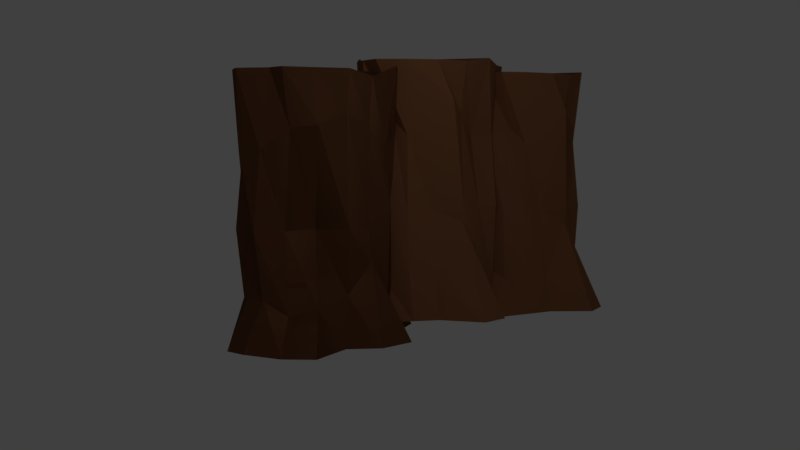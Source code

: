 # Source: cliff_1.blend  (saved by Blender 2.79.0; exported with 4.5.12 LTS)
import bpy
from mathutils import Matrix  # noqa: F401  (used for matrix-valued properties, if any)

bpy.ops.wm.read_factory_settings(use_empty=True)
scene = bpy.context.scene
scene.name = 'Scene'

# ---- collections
col_collection_1 = bpy.data.collections.new('Collection 1'); scene.collection.children.link(col_collection_1)

# ---- materials (node trees are filled in below, after node groups)
mat_cliff_material_1 = bpy.data.materials.new('cliff material 1')
mat_cliff_material_1.alpha_threshold = 0.0
mat_cliff_material_1.use_transparent_shadow = False
mat_cliff_material_1.diffuse_color = (0.2668, 0.1111, 0.05009, 1.0)
mat_cliff_material_1.specular_color = (0.5277, 0.2161, 0.09266)
mat_cliff_material_1.roughness = 0.5
mat_cliff_material_2 = bpy.data.materials.new('cliff material 2')
mat_cliff_material_2.alpha_threshold = 0.0
mat_cliff_material_2.use_transparent_shadow = False
mat_cliff_material_2.diffuse_color = (0.1523, 0.06364, 0.04969, 1.0)
mat_cliff_material_2.roughness = 0.5

# ---- material node trees

# ---- world
world_world = bpy.data.worlds.new('World'); scene.world = world_world
world_world.color = (0.05088, 0.05088, 0.05088)
world_world.use_sun_shadow = False
world_world.sun_shadow_jitter_overblur = 0.0
world_world.cycles.sampling_method = 'MANUAL'

# ---- cameras
cam_camera = bpy.data.cameras.new('Camera')
cam_camera.clip_end = 100.0
cam_camera.lens = 35.0
cam_camera.sensor_width = 32.0
cam_camera.sensor_height = 18.0
cam_camera.ortho_scale = 7.314
cam_camera.dof.focus_distance = 0.0
cam_camera.dof.aperture_fstop = 128.0

# ---- lights
light_lamp_002 = bpy.data.lights.new('Lamp.002', 'POINT')
light_lamp_002.transmission_factor = 0.0
light_lamp_002.cutoff_distance = 30.0
light_lamp_002.energy = 100.0
light_lamp_002.shadow_buffer_clip_start = 1.001
light_lamp_002.shadow_soft_size = 0.1
light_lamp_002.shadow_maximum_resolution = 0.006
light_lamp_002.use_absolute_resolution = True

# ---- meshes
me_cylinder_003 = bpy.data.meshes.new('Cylinder.003')
me_cylinder_003.from_pydata([(-0.1981, 1.081, 2.384e-07), (-0.2991, 1.057, 5.0), (0.4924, 1.646, 2.384e-07), (0.3613, 1.045, 5.0), (1.065, 1.417, 2.384e-07), (0.9112, 1.069, 5.0), (1.627, 0.8637, 2.384e-07), (1.061, 0.7411, 5.0), (1.843, 0.5273, 2.384e-07), (1.59, 0.4549, 5.0), (1.442, 0.01422, 2.384e-07), (1.586, 0.01565, 5.0), (1.219, -0.3873, 2.384e-07), (1.308, -0.3124, 5.0), (1.009, -1.422, 2.384e-07), (0.8985, -0.8279, 5.089), (0.4783, -1.653, 2.384e-07), (0.3075, -1.057, 5.0), (-0.262, -1.154, 2.384e-07), (-0.3226, -1.151, 5.0), (-0.7895, -1.08, 2.384e-07), (-0.9029, -1.069, 5.0), (-1.852, -0.9306, 2.384e-07), (-1.462, -0.8584, 5.0), (-2.067, -0.5943, 2.384e-07), (-1.582, -0.455, 5.0), (-1.57, 0.006126, 2.384e-07), (-1.577, -0.01571, 5.0), (-1.504, 0.9551, 2.384e-07), (-1.362, 0.5314, 5.112), (-0.8414, 1.242, 2.384e-07), (-0.8459, 0.6736, 4.9), (-0.2715, 0.9612, 0.9505), (0.3012, 1.046, 0.7442), (0.8288, 0.9721, 0.6395), (1.231, 0.7499, 0.9056), (1.446, 0.4136, 0.8786), (1.442, 0.01422, 0.8683), (1.219, -0.3873, 0.6617), (0.8107, -0.7298, 1.001), (0.2799, -0.9613, 1.899), (-0.2929, -1.046, 0.7442), (-0.8204, -0.9722, 0.8908), (-1.222, -0.75, 0.7442), (-1.438, -0.4136, 0.9568), (-1.433, -0.01428, 0.7442), (-1.21, 0.3872, 0.573), (-0.8023, 0.7298, 1.517), (-0.2935, 1.038, 2.146), (0.2234, 0.5765, 2.146), (0.8483, 0.9041, 2.146), (1.379, 0.7527, 2.146), (1.446, 0.4136, 2.146), (1.581, 0.09409, 2.146), (1.244, -0.4739, 2.146), (0.7852, -0.641, 2.146), (0.2955, -1.015, 2.146), (-0.3392, -0.8849, 2.146), (-0.8399, -0.9042, 2.146), (-1.233, -0.7132, 2.146), (-1.438, -0.4136, 2.146), (-1.423, -0.05107, 2.146), (-1.244, 0.5035, 2.523), (-0.7769, 0.641, 2.146), (-0.2698, 0.9552, 4.24), (0.283, 1.11, 4.004), (0.7677, 0.9909, 3.962), (1.241, 0.714, 3.57), (1.547, 0.3331, 3.57), (1.431, 0.05012, 3.57), (1.2, -0.321, 3.57), (0.7093, -0.3764, 3.57), (0.282, -0.8504, 4.021), (-0.04756, -1.29, 4.232), (-0.8394, -0.9058, 3.57), (-1.062, -0.6651, 3.877), (-1.584, -0.4556, 3.788), (-1.469, 0.1082, 3.883), (-1.191, 0.3209, 3.57), (-0.7775, 0.6431, 3.989)], [], [(64, 1, 3, 65), (65, 3, 5, 66), (66, 5, 7, 67), (67, 7, 9, 68), (68, 9, 11, 69), (69, 11, 13, 70), (70, 13, 15, 71), (71, 15, 17, 72), (72, 17, 19, 73), (73, 19, 21, 74), (74, 21, 23, 75), (75, 23, 25, 76), (76, 25, 27, 77), (77, 27, 29, 78), (3, 1, 31, 29, 27, 25, 23, 21, 19, 17, 15, 13, 11, 9, 7, 5), (78, 29, 31, 79), (79, 31, 1, 64), (0, 2, 4, 6, 8, 10, 12, 14, 16, 18, 20, 22, 24, 26, 28, 30), (30, 47, 32, 0), (28, 46, 47, 30), (26, 45, 46, 28), (24, 44, 45, 26), (22, 43, 44, 24), (20, 42, 43, 22), (18, 41, 42, 20), (16, 40, 41, 18), (14, 39, 40, 16), (12, 38, 39, 14), (10, 37, 38, 12), (8, 36, 37, 10), (6, 35, 36, 8), (4, 34, 35, 6), (2, 33, 34, 4), (0, 32, 33, 2), (47, 63, 48, 32), (46, 62, 63, 47), (45, 61, 62, 46), (44, 60, 61, 45), (43, 59, 60, 44), (42, 58, 59, 43), (41, 57, 58, 42), (40, 56, 57, 41), (39, 55, 56, 40), (38, 54, 55, 39), (37, 53, 54, 38), (36, 52, 53, 37), (35, 51, 52, 36), (34, 50, 51, 35), (33, 49, 50, 34), (32, 48, 49, 33), (63, 79, 64, 48), (62, 78, 79, 63), (61, 77, 78, 62), (60, 76, 77, 61), (59, 75, 76, 60), (58, 74, 75, 59), (57, 73, 74, 58), (56, 72, 73, 57), (55, 71, 72, 56), (54, 70, 71, 55), (53, 69, 70, 54), (52, 68, 69, 53), (51, 67, 68, 52), (50, 66, 67, 51), (49, 65, 66, 50), (48, 64, 65, 49)])
me_cylinder_003.polygons.foreach_set('material_index', [0, 0, 0, 0, 0, 0, 0, 0, 0, 0, 0, 0, 0, 0, 1, 0, 0, 0, 0, 0, 0, 0, 0, 0, 0, 0, 0, 0, 0, 0, 0, 0, 0, 0, 0, 0, 0, 0, 0, 0, 0, 0, 0, 0, 0, 0, 0, 0, 0, 0, 0, 0, 0, 0, 0, 0, 0, 0, 0, 0, 0, 0, 0, 0, 0, 0])
me_cylinder_003.materials.append(mat_cliff_material_1)
me_cylinder_003.materials.append(mat_cliff_material_2)
me_cylinder_003.use_remesh_preserve_volume = False
me_cylinder_003.use_remesh_preserve_attributes = False
me_cylinder_003.use_mirror_vertex_groups = False
me_cylinder_003.update()
me_cylinder_002 = bpy.data.meshes.new('Cylinder.002')
me_cylinder_002.from_pydata([(-0.09929, -1.081, 0.0), (0.004389, -1.086, 5.0), (-0.9189, -1.434, 0.0), (-0.627, -0.8922, 5.0), (-1.406, -1.056, 0.0), (-1.162, -0.7638, 5.0), (-1.794, -0.3687, 0.0), (-1.216, -0.407, 5.0), (-1.908, 0.01399, 0.0), (-1.646, 0.01399, 5.0), (-1.381, 0.3967, 0.0), (-1.52, 0.4349, 5.0), (-1.056, 0.7211, 0.0), (-1.162, 0.6737, 5.0), (-0.5696, 1.658, 0.0), (-0.627, 1.056, 5.089), (0.004388, 1.734, 0.0), (0.004388, 1.114, 5.0), (0.5784, 1.05, 0.0), (0.6358, 1.03, 5.0), (1.065, 0.8331, 0.0), (1.171, 0.7918, 5.0), (2.045, 0.3967, 0.0), (1.65, 0.4349, 5.0), (2.16, 0.01399, 0.0), (1.654, 0.01399, 5.0), (1.516, -0.426, 0.0), (1.529, -0.407, 5.0), (1.191, -1.32, 0.0), (1.171, -0.8735, 5.112), (0.4747, -1.413, 0.0), (0.6358, -0.8679, 4.9), (0.004389, -0.986, 0.9505), (-0.5696, -0.9099, 0.7442), (-1.056, -0.6931, 0.6395), (-1.381, -0.3687, 0.9056), (-1.496, 0.01399, 0.8786), (-1.381, 0.3967, 0.8683), (-1.056, 0.7211, 0.6617), (-0.5696, 0.9379, 1.001), (0.004388, 1.014, 1.899), (0.5784, 0.9379, 0.7442), (1.065, 0.7211, 0.8908), (1.39, 0.3967, 0.7442), (1.504, 0.01399, 0.9568), (1.39, -0.3687, 0.7442), (1.065, -0.6931, 0.573), (0.5784, -0.9099, 1.517), (0.004389, -1.066, 2.146), (-0.3653, -0.4797, 2.146), (-1.056, -0.6224, 2.146), (-1.525, -0.3304, 2.146), (-1.496, 0.01399, 2.146), (-1.538, 0.3584, 2.146), (-1.056, 0.8112, 2.146), (-0.5696, 0.8455, 2.146), (0.004388, 1.07, 2.146), (0.5784, 0.7698, 2.146), (1.065, 0.6504, 2.146), (1.39, 0.3584, 2.146), (1.504, 0.01399, 2.146), (1.39, -0.3304, 2.146), (1.065, -0.8141, 2.523), (0.5784, -0.8175, 2.146), (0.004389, -0.9797, 4.24), (-0.5696, -0.9759, 4.004), (-1.003, -0.728, 3.962), (-1.381, -0.3314, 3.57), (-1.57, 0.1191, 3.57), (-1.381, 0.3593, 3.57), (-1.056, 0.6521, 3.57), (-0.5696, 0.5702, 3.57), (-0.02817, 0.908, 4.021), (0.4099, 1.24, 4.232), (1.065, 0.6521, 3.57), (1.212, 0.3593, 3.877), (1.657, 0.01399, 3.788), (1.39, -0.4961, 3.883), (1.065, -0.6241, 3.57), (0.5784, -0.8197, 3.989), (-0.09929, -1.081, 0.0), (0.004389, -1.086, 5.0), (-0.9189, -1.434, 0.0), (-0.627, -0.8922, 5.0), (-1.406, -1.056, 0.0), (-1.162, -0.7638, 5.0), (-1.794, -0.3687, 0.0), (-1.216, -0.407, 5.0), (-1.908, 0.01399, 0.0), (-1.646, 0.01399, 5.0), (-1.381, 0.3967, 0.0), (-1.52, 0.4349, 5.0), (-1.056, 0.7211, 0.0), (-1.162, 0.6737, 5.0), (-0.5696, 1.658, 0.0), (-0.627, 1.056, 5.089), (0.004388, 1.734, 0.0), (0.004388, 1.114, 5.0), (0.5784, 1.05, 0.0), (0.6358, 1.03, 5.0), (1.065, 0.8331, 0.0), (1.171, 0.7918, 5.0), (2.045, 0.3967, 0.0), (1.65, 0.4349, 5.0), (2.16, 0.01399, 0.0), (1.654, 0.01399, 5.0), (1.516, -0.426, 0.0), (1.529, -0.407, 5.0), (1.191, -1.32, 0.0), (1.171, -0.8735, 5.112), (0.4747, -1.413, 0.0), (0.6358, -0.8679, 4.9), (0.004389, -0.986, 0.9505), (-0.5696, -0.9099, 0.7442), (-1.056, -0.6931, 0.6395), (-1.381, -0.3687, 0.9056), (-1.496, 0.01399, 0.8786), (-1.381, 0.3967, 0.8683), (-1.056, 0.7211, 0.6617), (-0.5696, 0.9379, 1.001), (0.004388, 1.014, 1.899), (0.5784, 0.9379, 0.7442), (1.065, 0.7211, 0.8908), (1.39, 0.3967, 0.7442), (1.504, 0.01399, 0.9568), (1.39, -0.3687, 0.7442), (1.065, -0.6931, 0.573), (0.5784, -0.9099, 1.517), (0.004389, -1.066, 2.146), (-0.3653, -0.4797, 2.146), (-1.056, -0.6224, 2.146), (-1.525, -0.3304, 2.146), (-1.496, 0.01399, 2.146), (-1.538, 0.3584, 2.146), (-1.056, 0.8112, 2.146), (-0.5696, 0.8455, 2.146), (0.004388, 1.07, 2.146), (0.5784, 0.7698, 2.146), (1.065, 0.6504, 2.146), (1.39, 0.3584, 2.146), (1.504, 0.01399, 2.146), (1.39, -0.3304, 2.146), (1.065, -0.8141, 2.523), (0.5784, -0.8175, 2.146), (0.004389, -0.9797, 4.24), (-0.5696, -0.9759, 4.004), (-1.003, -0.728, 3.962), (-1.381, -0.3314, 3.57), (-1.57, 0.1191, 3.57), (-1.381, 0.3593, 3.57), (-1.056, 0.6521, 3.57), (-0.5696, 0.5702, 3.57), (-0.02817, 0.908, 4.021), (0.4099, 1.24, 4.232), (1.065, 0.6521, 3.57), (1.212, 0.3593, 3.877), (1.657, 0.01399, 3.788), (1.39, -0.4961, 3.883), (1.065, -0.6241, 3.57), (0.5784, -0.8197, 3.989)], [], [(64, 1, 3, 65), (65, 3, 5, 66), (66, 5, 7, 67), (67, 7, 9, 68), (68, 9, 11, 69), (69, 11, 13, 70), (70, 13, 15, 71), (71, 15, 17, 72), (72, 17, 19, 73), (73, 19, 21, 74), (74, 21, 23, 75), (75, 23, 25, 76), (76, 25, 27, 77), (77, 27, 29, 78), (3, 1, 31, 29, 27, 25, 23, 21, 19, 17, 15, 13, 11, 9, 7, 5), (78, 29, 31, 79), (79, 31, 1, 64), (0, 2, 4, 6, 8, 10, 12, 14, 16, 18, 20, 22, 24, 26, 28, 30), (30, 47, 32, 0), (28, 46, 47, 30), (26, 45, 46, 28), (24, 44, 45, 26), (22, 43, 44, 24), (20, 42, 43, 22), (18, 41, 42, 20), (16, 40, 41, 18), (14, 39, 40, 16), (12, 38, 39, 14), (10, 37, 38, 12), (8, 36, 37, 10), (6, 35, 36, 8), (4, 34, 35, 6), (2, 33, 34, 4), (0, 32, 33, 2), (47, 63, 48, 32), (46, 62, 63, 47), (45, 61, 62, 46), (44, 60, 61, 45), (43, 59, 60, 44), (42, 58, 59, 43), (41, 57, 58, 42), (40, 56, 57, 41), (39, 55, 56, 40), (38, 54, 55, 39), (37, 53, 54, 38), (36, 52, 53, 37), (35, 51, 52, 36), (34, 50, 51, 35), (33, 49, 50, 34), (32, 48, 49, 33), (63, 79, 64, 48), (62, 78, 79, 63), (61, 77, 78, 62), (60, 76, 77, 61), (59, 75, 76, 60), (58, 74, 75, 59), (57, 73, 74, 58), (56, 72, 73, 57), (55, 71, 72, 56), (54, 70, 71, 55), (53, 69, 70, 54), (52, 68, 69, 53), (51, 67, 68, 52), (50, 66, 67, 51), (49, 65, 66, 50), (48, 64, 65, 49), (144, 81, 83, 145), (145, 83, 85, 146), (146, 85, 87, 147), (147, 87, 89, 148), (148, 89, 91, 149), (149, 91, 93, 150), (150, 93, 95, 151), (151, 95, 97, 152), (152, 97, 99, 153), (153, 99, 101, 154), (154, 101, 103, 155), (155, 103, 105, 156), (156, 105, 107, 157), (157, 107, 109, 158), (83, 81, 111, 109, 107, 105, 103, 101, 99, 97, 95, 93, 91, 89, 87, 85), (158, 109, 111, 159), (159, 111, 81, 144), (80, 82, 84, 86, 88, 90, 92, 94, 96, 98, 100, 102, 104, 106, 108, 110), (110, 127, 112, 80), (108, 126, 127, 110), (106, 125, 126, 108), (104, 124, 125, 106), (102, 123, 124, 104), (100, 122, 123, 102), (98, 121, 122, 100), (96, 120, 121, 98), (94, 119, 120, 96), (92, 118, 119, 94), (90, 117, 118, 92), (88, 116, 117, 90), (86, 115, 116, 88), (84, 114, 115, 86), (82, 113, 114, 84), (80, 112, 113, 82), (127, 143, 128, 112), (126, 142, 143, 127), (125, 141, 142, 126), (124, 140, 141, 125), (123, 139, 140, 124), (122, 138, 139, 123), (121, 137, 138, 122), (120, 136, 137, 121), (119, 135, 136, 120), (118, 134, 135, 119), (117, 133, 134, 118), (116, 132, 133, 117), (115, 131, 132, 116), (114, 130, 131, 115), (113, 129, 130, 114), (112, 128, 129, 113), (143, 159, 144, 128), (142, 158, 159, 143), (141, 157, 158, 142), (140, 156, 157, 141), (139, 155, 156, 140), (138, 154, 155, 139), (137, 153, 154, 138), (136, 152, 153, 137), (135, 151, 152, 136), (134, 150, 151, 135), (133, 149, 150, 134), (132, 148, 149, 133), (131, 147, 148, 132), (130, 146, 147, 131), (129, 145, 146, 130), (128, 144, 145, 129)])
me_cylinder_002.polygons.foreach_set('material_index', [0, 0, 0, 0, 0, 0, 0, 0, 0, 0, 0, 0, 0, 0, 0, 0, 0, 0, 0, 0, 0, 0, 0, 0, 0, 0, 0, 0, 0, 0, 0, 0, 0, 0, 0, 0, 0, 0, 0, 0, 0, 0, 0, 0, 0, 0, 0, 0, 0, 0, 0, 0, 0, 0, 0, 0, 0, 0, 0, 0, 0, 0, 0, 0, 0, 0, 0, 0, 0, 0, 0, 0, 0, 0, 0, 0, 0, 0, 0, 0, 1, 0, 0, 0, 0, 0, 0, 0, 0, 0, 0, 0, 0, 0, 0, 0, 0, 0, 0, 0, 0, 0, 0, 0, 0, 0, 0, 0, 0, 0, 0, 0, 0, 0, 0, 0, 0, 0, 0, 0, 0, 0, 0, 0, 0, 0, 0, 0, 0, 0, 0, 0])
me_cylinder_002.materials.append(mat_cliff_material_1)
me_cylinder_002.materials.append(mat_cliff_material_2)
me_cylinder_002.use_remesh_preserve_volume = False
me_cylinder_002.use_remesh_preserve_attributes = False
me_cylinder_002.use_mirror_vertex_groups = False
me_cylinder_002.update()
me_cylinder_001 = bpy.data.meshes.new('Cylinder.001')
me_cylinder_001.from_pydata([(0.1059, 1.095, 0.0), (0.002204, 1.1, 5.0), (0.9255, 1.448, 0.0), (0.6336, 0.9062, 5.0), (1.412, 1.07, 0.0), (1.169, 0.7778, 5.0), (1.801, 0.3827, 0.0), (1.222, 0.421, 5.0), (1.915, -5.489e-08, 0.0), (1.652, -6.147e-08, 5.0), (1.388, -0.3827, 0.0), (1.527, -0.421, 5.0), (1.063, -0.7071, 0.0), (1.169, -0.6597, 5.0), (0.5762, -1.644, 0.0), (0.6336, -1.042, 5.089), (0.002204, -1.72, 0.0), (0.002204, -1.1, 5.0), (-0.5718, -1.036, 0.0), (-0.6292, -1.016, 5.0), (-1.058, -0.8191, 0.0), (-1.165, -0.7778, 5.0), (-2.039, -0.3827, 0.0), (-1.643, -0.421, 5.0), (-2.153, 7.567e-10, 0.0), (-1.648, -2.91e-10, 5.0), (-1.509, 0.44, 0.0), (-1.522, 0.421, 5.0), (-1.184, 1.334, 0.0), (-1.165, 0.8875, 5.112), (-0.4681, 1.427, 0.0), (-0.6292, 0.8819, 4.9), (0.002204, 1.0, 0.9505), (0.5762, 0.9239, 0.7442), (1.063, 0.7071, 0.6395), (1.388, 0.3827, 0.9056), (1.502, -5.489e-08, 0.8786), (1.388, -0.3827, 0.8683), (1.063, -0.7071, 0.6617), (0.5762, -0.9239, 1.001), (0.002204, -1.0, 1.899), (-0.5718, -0.9239, 0.7442), (-1.058, -0.7071, 0.8908), (-1.384, -0.3827, 0.7442), (-1.498, 7.567e-10, 0.9568), (-1.384, 0.3827, 0.7442), (-1.058, 0.7071, 0.573), (-0.5718, 0.9239, 1.517), (0.002204, 1.08, 2.146), (0.3719, 0.4937, 2.146), (1.063, 0.6364, 2.146), (1.532, 0.3444, 2.146), (1.502, -4.825e-08, 2.146), (1.544, -0.3444, 2.146), (1.063, -0.7972, 2.146), (0.5762, -0.8315, 2.146), (0.002204, -1.056, 2.146), (-0.5718, -0.7559, 2.146), (-1.058, -0.6364, 2.146), (-1.384, -0.3444, 2.146), (-1.498, 1.804e-09, 2.146), (-1.384, 0.3444, 2.146), (-1.058, 0.8281, 2.523), (-0.5718, 0.8315, 2.146), (0.002204, 0.9937, 4.24), (0.5762, 0.9899, 4.004), (1.009, 0.742, 3.962), (1.388, 0.3453, 3.57), (1.577, -0.1051, 3.57), (1.388, -0.3453, 3.57), (1.063, -0.6381, 3.57), (0.5762, -0.5562, 3.57), (0.03476, -0.894, 4.021), (-0.4033, -1.226, 4.232), (-1.058, -0.6381, 3.57), (-1.206, -0.3453, 3.877), (-1.65, 1.397e-09, 3.788), (-1.384, 0.5101, 3.883), (-1.058, 0.6381, 3.57), (-0.5718, 0.8337, 3.989)], [], [(64, 1, 3, 65), (65, 3, 5, 66), (66, 5, 7, 67), (67, 7, 9, 68), (68, 9, 11, 69), (69, 11, 13, 70), (70, 13, 15, 71), (71, 15, 17, 72), (72, 17, 19, 73), (73, 19, 21, 74), (74, 21, 23, 75), (75, 23, 25, 76), (76, 25, 27, 77), (77, 27, 29, 78), (3, 1, 31, 29, 27, 25, 23, 21, 19, 17, 15, 13, 11, 9, 7, 5), (78, 29, 31, 79), (79, 31, 1, 64), (0, 2, 4, 6, 8, 10, 12, 14, 16, 18, 20, 22, 24, 26, 28, 30), (30, 47, 32, 0), (28, 46, 47, 30), (26, 45, 46, 28), (24, 44, 45, 26), (22, 43, 44, 24), (20, 42, 43, 22), (18, 41, 42, 20), (16, 40, 41, 18), (14, 39, 40, 16), (12, 38, 39, 14), (10, 37, 38, 12), (8, 36, 37, 10), (6, 35, 36, 8), (4, 34, 35, 6), (2, 33, 34, 4), (0, 32, 33, 2), (47, 63, 48, 32), (46, 62, 63, 47), (45, 61, 62, 46), (44, 60, 61, 45), (43, 59, 60, 44), (42, 58, 59, 43), (41, 57, 58, 42), (40, 56, 57, 41), (39, 55, 56, 40), (38, 54, 55, 39), (37, 53, 54, 38), (36, 52, 53, 37), (35, 51, 52, 36), (34, 50, 51, 35), (33, 49, 50, 34), (32, 48, 49, 33), (63, 79, 64, 48), (62, 78, 79, 63), (61, 77, 78, 62), (60, 76, 77, 61), (59, 75, 76, 60), (58, 74, 75, 59), (57, 73, 74, 58), (56, 72, 73, 57), (55, 71, 72, 56), (54, 70, 71, 55), (53, 69, 70, 54), (52, 68, 69, 53), (51, 67, 68, 52), (50, 66, 67, 51), (49, 65, 66, 50), (48, 64, 65, 49)])
me_cylinder_001.polygons.foreach_set('material_index', [0, 0, 0, 0, 0, 0, 0, 0, 0, 0, 0, 0, 0, 0, 1, 0, 0, 0, 0, 0, 0, 0, 0, 0, 0, 0, 0, 0, 0, 0, 0, 0, 0, 0, 0, 0, 0, 0, 0, 0, 0, 0, 0, 0, 0, 0, 0, 0, 0, 0, 0, 0, 0, 0, 0, 0, 0, 0, 0, 0, 0, 0, 0, 0, 0, 0])
me_cylinder_001.materials.append(mat_cliff_material_1)
me_cylinder_001.materials.append(mat_cliff_material_2)
me_cylinder_001.use_remesh_preserve_volume = False
me_cylinder_001.use_remesh_preserve_attributes = False
me_cylinder_001.use_mirror_vertex_groups = False
me_cylinder_001.update()

# ---- objects
ob_cylinder_003 = bpy.data.objects.new('Cylinder.003', me_cylinder_003)
ob_cylinder_002 = bpy.data.objects.new('Cylinder.002', me_cylinder_002)
ob_lamp_002 = bpy.data.objects.new('Lamp.002', light_lamp_002)
ob_cylinder_001 = bpy.data.objects.new('Cylinder.001', me_cylinder_001)
ob_camera = bpy.data.objects.new('Camera', cam_camera)

# ---- transforms, parenting, visibility, modifiers, constraints
ob_cylinder_003.location = (2.588, 1.118e-08, -0.1419)
ob_cylinder_003.lineart.crease_threshold = 0.0
ob_cylinder_002.location = (-2.644, 1.118e-08, -0.2598)
ob_cylinder_002.lineart.crease_threshold = 0.0
ob_lamp_002.location = (-3.603, -6.054, 6.09)
ob_lamp_002.rotation_euler = (0.6503, 0.05522, 1.866)
ob_lamp_002.lock_rotations_4d = False
ob_lamp_002.empty_display_type = 'ARROWS'
ob_lamp_002.color = (0.0, 0.0, 0.0, 0.0)
ob_lamp_002.lineart.crease_threshold = 0.0
ob_cylinder_001.location = (3.725e-08, 1.118e-08, 0.0)
ob_cylinder_001.lineart.crease_threshold = 0.0
ob_camera.location = (-10.93, -14.21, 3.501)
ob_camera.rotation_euler = (1.473, -3.812e-06, -0.6201)
ob_camera.lock_rotations_4d = False
ob_camera.empty_display_type = 'ARROWS'
ob_camera.color = (0.0, 0.0, 0.0, 0.0)
ob_camera.display_type = 'WIRE'
ob_camera.lineart.crease_threshold = 0.0

# ---- collection membership
col_collection_1.objects.link(ob_cylinder_003)
col_collection_1.objects.link(ob_cylinder_002)
col_collection_1.objects.link(ob_lamp_002)
col_collection_1.objects.link(ob_cylinder_001)
col_collection_1.objects.link(ob_camera)

# ---- scene / render settings (as saved in the file)
scene.camera = ob_camera
scene.frame_start = 1; scene.frame_end = 250; scene.frame_set(1)
scene.render.engine = 'BLENDER_EEVEE_NEXT'
scene.render.resolution_percentage = 50
scene.render.dither_intensity = 0.0
scene.cycles.use_denoising = False
scene.cycles.samples = 128
scene.cycles.sampling_pattern = 'TABULATED_SOBOL'
scene.cycles.use_adaptive_sampling = False
scene.cycles.use_light_tree = False
scene.cycles.blur_glossy = 0.0
scene.cycles.sample_clamp_indirect = 0.0
scene.view_settings.view_transform = 'Standard'
bpy.context.view_layer.update()
